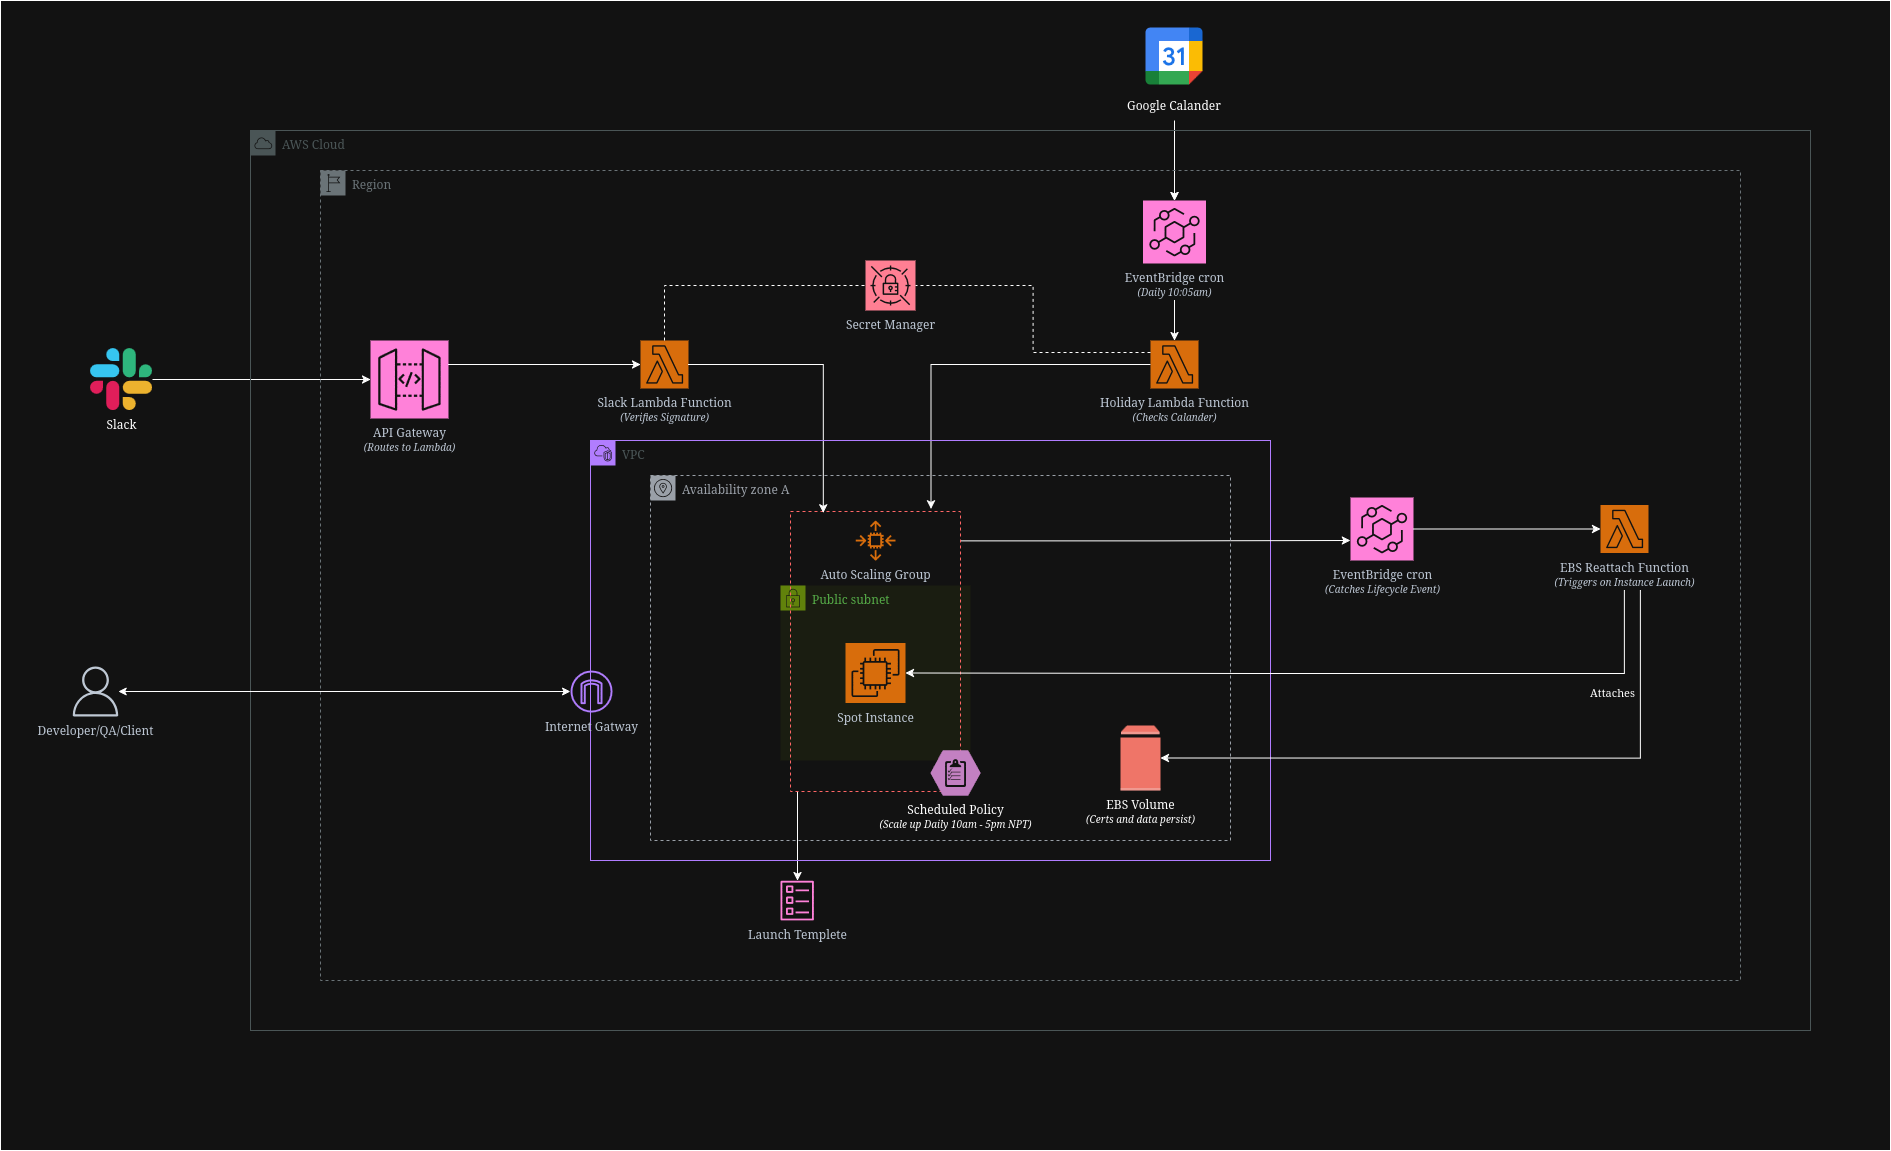

The diagram above was exported from draw.io. Its source (the exported page's mxGraphModel, read from the mxfile embedded in the PNG):
<mxGraphModel dx="3654" dy="2592" grid="1" gridSize="10" guides="1" tooltips="1" connect="1" arrows="1" fold="1" page="1" pageScale="1" pageWidth="850" pageHeight="1100" math="0" shadow="0">
  <root>
    <mxCell id="0" />
    <mxCell id="1" parent="0" />
    <mxCell id="6p7dPC42Oozv41KpDYhS-2" parent="1" style="points=[[0,0],[0.25,0],[0.5,0],[0.75,0],[1,0],[1,0.25],[1,0.5],[1,0.75],[1,1],[0.75,1],[0.5,1],[0.25,1],[0,1],[0,0.75],[0,0.5],[0,0.25]];outlineConnect=0;gradientColor=none;html=1;whiteSpace=wrap;fontSize=12;fontStyle=0;container=1;pointerEvents=0;collapsible=0;recursiveResize=0;shape=mxgraph.aws4.group;grIcon=mxgraph.aws4.group_security_group;grStroke=0;strokeColor=#7AA116;fillColor=#F2F6E8;verticalAlign=top;align=left;spacingLeft=30;fontColor=#248814;dashed=0;" value="Public subnet" vertex="1">
      <mxGeometry height="175" width="190" x="350" y="165" as="geometry" />
    </mxCell>
    <mxCell id="6p7dPC42Oozv41KpDYhS-1" parent="6p7dPC42Oozv41KpDYhS-2" style="sketch=0;points=[[0,0,0],[0.25,0,0],[0.5,0,0],[0.75,0,0],[1,0,0],[0,1,0],[0.25,1,0],[0.5,1,0],[0.75,1,0],[1,1,0],[0,0.25,0],[0,0.5,0],[0,0.75,0],[1,0.25,0],[1,0.5,0],[1,0.75,0]];outlineConnect=0;fontColor=#232F3E;fillColor=#ED7100;strokeColor=#ffffff;dashed=0;verticalLabelPosition=bottom;verticalAlign=top;align=center;html=1;fontSize=12;fontStyle=0;aspect=fixed;shape=mxgraph.aws4.resourceIcon;resIcon=mxgraph.aws4.ec2;" value="Spot Instance" vertex="1">
      <mxGeometry height="60" width="60" x="65" y="57.5" as="geometry" />
    </mxCell>
    <mxCell id="6p7dPC42Oozv41KpDYhS-3" parent="1" style="sketch=0;outlineConnect=0;fontColor=#232F3E;gradientColor=none;fillColor=#ED7100;strokeColor=none;dashed=0;verticalLabelPosition=bottom;verticalAlign=top;align=center;html=1;fontSize=12;fontStyle=0;aspect=fixed;pointerEvents=1;shape=mxgraph.aws4.auto_scaling2;" value="Auto Scaling Group" vertex="1">
      <mxGeometry height="40" width="40" x="425" y="100" as="geometry" />
    </mxCell>
    <mxCell id="6p7dPC42Oozv41KpDYhS-52" edge="1" parent="1" source="6p7dPC42Oozv41KpDYhS-4" style="edgeStyle=orthogonalEdgeStyle;rounded=0;orthogonalLoop=1;jettySize=auto;html=1;" target="6p7dPC42Oozv41KpDYhS-27">
      <mxGeometry relative="1" as="geometry">
        <Array as="points">
          <mxPoint x="367" y="390" />
          <mxPoint x="367" y="390" />
        </Array>
      </mxGeometry>
    </mxCell>
    <mxCell id="6p7dPC42Oozv41KpDYhS-4" parent="1" style="rounded=0;whiteSpace=wrap;html=1;dashed=1;fillColor=none;strokeColor=light-dark(#000000,#FF6666);" value="" vertex="1">
      <mxGeometry height="280" width="170" x="360" y="91" as="geometry" />
    </mxCell>
    <mxCell id="6p7dPC42Oozv41KpDYhS-5" parent="1" style="sketch=0;points=[[0,0,0],[0.25,0,0],[0.5,0,0],[0.75,0,0],[1,0,0],[0,1,0],[0.25,1,0],[0.5,1,0],[0.75,1,0],[1,1,0],[0,0.25,0],[0,0.5,0],[0,0.75,0],[1,0.25,0],[1,0.5,0],[1,0.75,0]];outlineConnect=0;fontColor=#232F3E;fillColor=#ED7100;strokeColor=#ffffff;dashed=0;verticalLabelPosition=bottom;verticalAlign=top;align=center;html=1;fontSize=12;fontStyle=0;aspect=fixed;shape=mxgraph.aws4.resourceIcon;resIcon=mxgraph.aws4.lambda;" value="&lt;div&gt;Slack Lambda Function&lt;/div&gt;&lt;font style=&quot;font-size: 10px;&quot;&gt;&lt;i&gt;(Verifies Signature)&lt;/i&gt;&lt;/font&gt;" vertex="1">
      <mxGeometry height="48" width="48" x="210" y="-80" as="geometry" />
    </mxCell>
    <mxCell id="6p7dPC42Oozv41KpDYhS-6" parent="1" style="sketch=0;points=[[0,0,0],[0.25,0,0],[0.5,0,0],[0.75,0,0],[1,0,0],[0,1,0],[0.25,1,0],[0.5,1,0],[0.75,1,0],[1,1,0],[0,0.25,0],[0,0.5,0],[0,0.75,0],[1,0.25,0],[1,0.5,0],[1,0.75,0]];outlineConnect=0;fontColor=#232F3E;fillColor=#E7157B;strokeColor=#ffffff;dashed=0;verticalLabelPosition=bottom;verticalAlign=top;align=center;html=1;fontSize=12;fontStyle=0;aspect=fixed;shape=mxgraph.aws4.resourceIcon;resIcon=mxgraph.aws4.api_gateway;" value="&lt;div&gt;API Gateway&lt;/div&gt;&lt;font style=&quot;font-size: 10px;&quot;&gt;&lt;i&gt;(Routes to Lambda)&lt;/i&gt;&lt;/font&gt;" vertex="1">
      <mxGeometry height="78" width="78" x="-60" y="-80" as="geometry" />
    </mxCell>
    <mxCell id="6p7dPC42Oozv41KpDYhS-7" parent="1" style="sketch=0;points=[[0,0,0],[0.25,0,0],[0.5,0,0],[0.75,0,0],[1,0,0],[0,1,0],[0.25,1,0],[0.5,1,0],[0.75,1,0],[1,1,0],[0,0.25,0],[0,0.5,0],[0,0.75,0],[1,0.25,0],[1,0.5,0],[1,0.75,0]];outlineConnect=0;fontColor=#232F3E;fillColor=#ED7100;strokeColor=#ffffff;dashed=0;verticalLabelPosition=bottom;verticalAlign=top;align=center;html=1;fontSize=12;fontStyle=0;aspect=fixed;shape=mxgraph.aws4.resourceIcon;resIcon=mxgraph.aws4.lambda;" value="&lt;div&gt;EBS Reattach Function&lt;/div&gt;&lt;font style=&quot;font-size: 10px;&quot;&gt;&lt;i&gt;(Triggers on Instance Launch)&lt;/i&gt;&lt;/font&gt;" vertex="1">
      <mxGeometry height="48" width="48" x="1170" y="84.5" as="geometry" />
    </mxCell>
    <mxCell id="6p7dPC42Oozv41KpDYhS-8" parent="1" style="outlineConnect=0;dashed=0;verticalLabelPosition=bottom;verticalAlign=top;align=center;html=1;shape=mxgraph.aws3.volume;fillColor=#E05243;gradientColor=none;" value="&lt;div&gt;EBS Volume&lt;/div&gt;&lt;font style=&quot;font-size: 10px;&quot;&gt;&lt;i&gt;(Certs and data persist)&lt;/i&gt;&lt;/font&gt;" vertex="1">
      <mxGeometry height="65" width="40" x="690" y="305" as="geometry" />
    </mxCell>
    <mxCell id="6p7dPC42Oozv41KpDYhS-9" parent="1" style="sketch=0;points=[[0,0,0],[0.25,0,0],[0.5,0,0],[0.75,0,0],[1,0,0],[0,1,0],[0.25,1,0],[0.5,1,0],[0.75,1,0],[1,1,0],[0,0.25,0],[0,0.5,0],[0,0.75,0],[1,0.25,0],[1,0.5,0],[1,0.75,0]];outlineConnect=0;fontColor=#232F3E;fillColor=#ED7100;strokeColor=#ffffff;dashed=0;verticalLabelPosition=bottom;verticalAlign=top;align=center;html=1;fontSize=12;fontStyle=0;aspect=fixed;shape=mxgraph.aws4.resourceIcon;resIcon=mxgraph.aws4.lambda;" value="&lt;div&gt;Holiday Lambda Function&lt;/div&gt;&lt;font style=&quot;font-size: 10px;&quot;&gt;&lt;i&gt;(Checks Calander)&lt;/i&gt;&lt;/font&gt;" vertex="1">
      <mxGeometry height="48" width="48" x="720" y="-80" as="geometry" />
    </mxCell>
    <mxCell id="6p7dPC42Oozv41KpDYhS-14" edge="1" parent="1" style="edgeStyle=orthogonalEdgeStyle;rounded=0;orthogonalLoop=1;jettySize=auto;html=1;" target="6p7dPC42Oozv41KpDYhS-12" value="">
      <mxGeometry relative="1" as="geometry">
        <mxPoint x="744" y="-280" as="sourcePoint" />
      </mxGeometry>
    </mxCell>
    <mxCell id="6p7dPC42Oozv41KpDYhS-11" parent="1" style="shape=image;verticalLabelPosition=bottom;labelBackgroundColor=default;verticalAlign=top;aspect=fixed;imageAspect=0;editableCssRules=.*;image=data:image/svg+xml,(base64 omitted: 2132 chars);" value="Google Calander" vertex="1">
      <mxGeometry height="72" width="72" x="708" y="-400" as="geometry" />
    </mxCell>
    <mxCell id="6p7dPC42Oozv41KpDYhS-12" parent="1" style="sketch=0;points=[[0,0,0],[0.25,0,0],[0.5,0,0],[0.75,0,0],[1,0,0],[0,1,0],[0.25,1,0],[0.5,1,0],[0.75,1,0],[1,1,0],[0,0.25,0],[0,0.5,0],[0,0.75,0],[1,0.25,0],[1,0.5,0],[1,0.75,0]];outlineConnect=0;fontColor=#232F3E;fillColor=#E7157B;strokeColor=#ffffff;dashed=0;verticalLabelPosition=bottom;verticalAlign=top;align=center;html=1;fontSize=12;fontStyle=0;aspect=fixed;shape=mxgraph.aws4.resourceIcon;resIcon=mxgraph.aws4.eventbridge;direction=south;" value="&lt;div&gt;EventBridge cron&lt;/div&gt;&lt;div&gt;&lt;font style=&quot;font-size: 10px;&quot;&gt;&lt;i&gt;(Daily 10:05am)&lt;/i&gt;&lt;/font&gt;&lt;/div&gt;" vertex="1">
      <mxGeometry height="63" width="63" x="712.5" y="-220" as="geometry" />
    </mxCell>
    <mxCell id="6p7dPC42Oozv41KpDYhS-13" edge="1" parent="1" style="edgeStyle=orthogonalEdgeStyle;rounded=0;orthogonalLoop=1;jettySize=auto;html=1;entryX=0;entryY=0.5;entryDx=0;entryDy=0;entryPerimeter=0;" target="6p7dPC42Oozv41KpDYhS-12">
      <mxGeometry relative="1" as="geometry">
        <mxPoint x="744" y="-300" as="sourcePoint" />
      </mxGeometry>
    </mxCell>
    <mxCell id="6p7dPC42Oozv41KpDYhS-15" edge="1" parent="1" style="edgeStyle=orthogonalEdgeStyle;rounded=0;orthogonalLoop=1;jettySize=auto;html=1;entryX=0.5;entryY=0;entryDx=0;entryDy=0;entryPerimeter=0;" target="6p7dPC42Oozv41KpDYhS-9">
      <mxGeometry relative="1" as="geometry">
        <mxPoint x="744" y="-120" as="sourcePoint" />
      </mxGeometry>
    </mxCell>
    <mxCell id="6p7dPC42Oozv41KpDYhS-16" parent="1" style="shape=image;html=1;verticalAlign=top;verticalLabelPosition=bottom;labelBackgroundColor=#ffffff;imageAspect=0;aspect=fixed;image=https://icons.diagrams.net/icon-cache1/Social_Media-2937/1_Slack_colored_svg-1005.svg" value="Slack" vertex="1">
      <mxGeometry height="62" width="62" x="-340" y="-72" as="geometry" />
    </mxCell>
    <mxCell id="6p7dPC42Oozv41KpDYhS-17" edge="1" parent="1" source="6p7dPC42Oozv41KpDYhS-16" style="edgeStyle=orthogonalEdgeStyle;rounded=0;orthogonalLoop=1;jettySize=auto;html=1;entryX=0;entryY=0.5;entryDx=0;entryDy=0;entryPerimeter=0;" target="6p7dPC42Oozv41KpDYhS-6">
      <mxGeometry relative="1" as="geometry" />
    </mxCell>
    <mxCell id="6p7dPC42Oozv41KpDYhS-18" edge="1" parent="1" source="6p7dPC42Oozv41KpDYhS-6" style="edgeStyle=orthogonalEdgeStyle;rounded=0;orthogonalLoop=1;jettySize=auto;html=1;entryX=0;entryY=0.5;entryDx=0;entryDy=0;entryPerimeter=0;" target="6p7dPC42Oozv41KpDYhS-5">
      <mxGeometry relative="1" as="geometry">
        <Array as="points">
          <mxPoint x="120" y="-56" />
        </Array>
      </mxGeometry>
    </mxCell>
    <mxCell id="6p7dPC42Oozv41KpDYhS-20" parent="1" style="verticalLabelPosition=bottom;sketch=0;html=1;fillColor=#A153A0;strokeColor=#ffffff;verticalAlign=top;align=center;points=[[0,0.5,0],[0.125,0.25,0],[0.25,0,0],[0.5,0,0],[0.75,0,0],[0.875,0.25,0],[1,0.5,0],[0.875,0.75,0],[0.75,1,0],[0.5,1,0],[0.125,0.75,0]];pointerEvents=1;shape=mxgraph.cisco_safe.compositeIcon;bgIcon=mxgraph.cisco_safe.design.blank_device;resIcon=mxgraph.cisco_safe.design.policy;" value="&lt;div&gt;Scheduled Policy&lt;/div&gt;&lt;div&gt;&lt;font style=&quot;font-size: 10px;&quot;&gt;&lt;i&gt;(Scale up Daily 10am - 5pm NPT)&lt;/i&gt;&lt;/font&gt;&lt;/div&gt;" vertex="1">
      <mxGeometry height="45" width="50" x="500" y="330" as="geometry" />
    </mxCell>
    <mxCell id="6p7dPC42Oozv41KpDYhS-22" edge="1" parent="1" source="6p7dPC42Oozv41KpDYhS-5" style="edgeStyle=orthogonalEdgeStyle;rounded=0;orthogonalLoop=1;jettySize=auto;html=1;exitX=1;exitY=0.5;exitDx=0;exitDy=0;exitPerimeter=0;entryX=0.193;entryY=0.005;entryDx=0;entryDy=0;entryPerimeter=0;" target="6p7dPC42Oozv41KpDYhS-4">
      <mxGeometry relative="1" as="geometry" />
    </mxCell>
    <mxCell id="6p7dPC42Oozv41KpDYhS-23" edge="1" parent="1" source="6p7dPC42Oozv41KpDYhS-9" style="edgeStyle=orthogonalEdgeStyle;rounded=0;orthogonalLoop=1;jettySize=auto;html=1;entryX=0.827;entryY=-0.009;entryDx=0;entryDy=0;entryPerimeter=0;" target="6p7dPC42Oozv41KpDYhS-4">
      <mxGeometry relative="1" as="geometry" />
    </mxCell>
    <mxCell id="6p7dPC42Oozv41KpDYhS-29" parent="1" style="points=[[0,0],[0.25,0],[0.5,0],[0.75,0],[1,0],[1,0.25],[1,0.5],[1,0.75],[1,1],[0.75,1],[0.5,1],[0.25,1],[0,1],[0,0.75],[0,0.5],[0,0.25]];outlineConnect=0;gradientColor=none;html=1;whiteSpace=wrap;fontSize=12;fontStyle=0;container=0;pointerEvents=0;collapsible=0;recursiveResize=0;shape=mxgraph.aws4.group;grIcon=mxgraph.aws4.group_vpc2;strokeColor=#8C4FFF;fillColor=none;verticalAlign=top;align=left;spacingLeft=30;fontColor=#AAB7B8;dashed=0;" value="VPC" vertex="1">
      <mxGeometry height="420" width="680" x="160" y="20" as="geometry" />
    </mxCell>
    <mxCell id="6p7dPC42Oozv41KpDYhS-32" parent="1" style="sketch=0;outlineConnect=0;gradientColor=none;html=1;whiteSpace=wrap;fontSize=12;fontStyle=0;shape=mxgraph.aws4.group;grIcon=mxgraph.aws4.group_aws_cloud;strokeColor=#AAB7B8;fillColor=none;verticalAlign=top;align=left;spacingLeft=30;fontColor=#AAB7B8;dashed=0;" value="AWS Cloud" vertex="1">
      <mxGeometry height="900" width="1560" x="-180" y="-290" as="geometry" />
    </mxCell>
    <mxCell id="6p7dPC42Oozv41KpDYhS-33" parent="1" style="sketch=0;points=[[0,0,0],[0.25,0,0],[0.5,0,0],[0.75,0,0],[1,0,0],[0,1,0],[0.25,1,0],[0.5,1,0],[0.75,1,0],[1,1,0],[0,0.25,0],[0,0.5,0],[0,0.75,0],[1,0.25,0],[1,0.5,0],[1,0.75,0]];outlineConnect=0;fontColor=#232F3E;fillColor=#DD344C;strokeColor=#ffffff;dashed=0;verticalLabelPosition=bottom;verticalAlign=top;align=center;html=1;fontSize=12;fontStyle=0;aspect=fixed;shape=mxgraph.aws4.resourceIcon;resIcon=mxgraph.aws4.secrets_manager;" value="Secret Manager" vertex="1">
      <mxGeometry height="50" width="50" x="435" y="-160" as="geometry" />
    </mxCell>
    <mxCell id="6p7dPC42Oozv41KpDYhS-35" edge="1" parent="1" source="6p7dPC42Oozv41KpDYhS-5" style="edgeStyle=orthogonalEdgeStyle;rounded=0;orthogonalLoop=1;jettySize=auto;html=1;entryX=0;entryY=0.5;entryDx=0;entryDy=0;entryPerimeter=0;dashed=1;endArrow=none;endFill=0;" target="6p7dPC42Oozv41KpDYhS-33">
      <mxGeometry relative="1" as="geometry">
        <Array as="points">
          <mxPoint x="234" y="-135" />
        </Array>
      </mxGeometry>
    </mxCell>
    <mxCell id="6p7dPC42Oozv41KpDYhS-36" edge="1" parent="1" source="6p7dPC42Oozv41KpDYhS-9" style="edgeStyle=orthogonalEdgeStyle;rounded=0;orthogonalLoop=1;jettySize=auto;html=1;exitX=0;exitY=0.25;exitDx=0;exitDy=0;exitPerimeter=0;entryX=1;entryY=0.5;entryDx=0;entryDy=0;entryPerimeter=0;dashed=1;endArrow=none;endFill=0;" target="6p7dPC42Oozv41KpDYhS-33">
      <mxGeometry relative="1" as="geometry" />
    </mxCell>
    <mxCell id="6p7dPC42Oozv41KpDYhS-27" parent="1" style="sketch=0;outlineConnect=0;fontColor=#232F3E;gradientColor=none;fillColor=#E7157B;strokeColor=none;dashed=0;verticalLabelPosition=bottom;verticalAlign=top;align=center;html=1;fontSize=12;fontStyle=0;aspect=fixed;pointerEvents=1;shape=mxgraph.aws4.template;" value="Launch Templete" vertex="1">
      <mxGeometry height="40" width="33.33" x="350" y="460" as="geometry" />
    </mxCell>
    <mxCell id="6p7dPC42Oozv41KpDYhS-37" parent="1" style="sketch=0;outlineConnect=0;fontColor=#232F3E;gradientColor=none;fillColor=#8C4FFF;strokeColor=none;dashed=0;verticalLabelPosition=bottom;verticalAlign=top;align=center;html=1;fontSize=12;fontStyle=0;aspect=fixed;pointerEvents=1;shape=mxgraph.aws4.internet_gateway;" value="Internet Gatway" vertex="1">
      <mxGeometry height="42" width="42" x="140" y="250" as="geometry" />
    </mxCell>
    <mxCell id="6p7dPC42Oozv41KpDYhS-38" parent="1" style="sketch=0;points=[[0,0,0],[0.25,0,0],[0.5,0,0],[0.75,0,0],[1,0,0],[0,1,0],[0.25,1,0],[0.5,1,0],[0.75,1,0],[1,1,0],[0,0.25,0],[0,0.5,0],[0,0.75,0],[1,0.25,0],[1,0.5,0],[1,0.75,0]];outlineConnect=0;fontColor=#232F3E;fillColor=#E7157B;strokeColor=#ffffff;dashed=0;verticalLabelPosition=bottom;verticalAlign=top;align=center;html=1;fontSize=12;fontStyle=0;aspect=fixed;shape=mxgraph.aws4.resourceIcon;resIcon=mxgraph.aws4.eventbridge;direction=south;" value="&lt;div&gt;EventBridge cron&lt;/div&gt;&lt;div&gt;&lt;font style=&quot;font-size: 10px;&quot;&gt;&lt;i&gt;(Catches Lifecycle Event)&lt;/i&gt;&lt;/font&gt;&lt;/div&gt;" vertex="1">
      <mxGeometry height="63" width="63" x="920" y="77" as="geometry" />
    </mxCell>
    <mxCell id="6p7dPC42Oozv41KpDYhS-44" edge="1" parent="1" source="6p7dPC42Oozv41KpDYhS-38" style="edgeStyle=orthogonalEdgeStyle;rounded=0;orthogonalLoop=1;jettySize=auto;html=1;exitX=0.5;exitY=0;exitDx=0;exitDy=0;exitPerimeter=0;entryX=0;entryY=0.5;entryDx=0;entryDy=0;entryPerimeter=0;" target="6p7dPC42Oozv41KpDYhS-7">
      <mxGeometry relative="1" as="geometry" />
    </mxCell>
    <mxCell id="6p7dPC42Oozv41KpDYhS-45" edge="1" parent="1" source="6p7dPC42Oozv41KpDYhS-4" style="edgeStyle=orthogonalEdgeStyle;rounded=0;orthogonalLoop=1;jettySize=auto;html=1;exitX=1.001;exitY=0.105;exitDx=0;exitDy=0;exitPerimeter=0;">
      <mxGeometry relative="1" as="geometry">
        <Array as="points" />
        <mxPoint x="920" y="120" as="targetPoint" />
      </mxGeometry>
    </mxCell>
    <mxCell id="6p7dPC42Oozv41KpDYhS-46" edge="1" parent="1" style="edgeStyle=orthogonalEdgeStyle;rounded=0;orthogonalLoop=1;jettySize=auto;html=1;entryX=1;entryY=0.5;entryDx=0;entryDy=0;entryPerimeter=0;" target="6p7dPC42Oozv41KpDYhS-8">
      <mxGeometry relative="1" as="geometry">
        <Array as="points">
          <mxPoint x="1210" y="338" />
        </Array>
        <mxPoint x="1210" y="170" as="sourcePoint" />
      </mxGeometry>
    </mxCell>
    <mxCell id="6p7dPC42Oozv41KpDYhS-47" connectable="0" parent="6p7dPC42Oozv41KpDYhS-46" style="edgeLabel;html=1;align=center;verticalAlign=middle;resizable=0;points=[];" value="Attaches" vertex="1">
      <mxGeometry relative="1" x="0.0566" y="-1" as="geometry">
        <mxPoint x="145" y="-66" as="offset" />
      </mxGeometry>
    </mxCell>
    <mxCell id="6p7dPC42Oozv41KpDYhS-48" edge="1" parent="1" style="edgeStyle=orthogonalEdgeStyle;rounded=0;orthogonalLoop=1;jettySize=auto;html=1;entryX=1;entryY=0.5;entryDx=0;entryDy=0;entryPerimeter=0;" target="6p7dPC42Oozv41KpDYhS-1">
      <mxGeometry relative="1" as="geometry">
        <Array as="points">
          <mxPoint x="1194" y="253" />
          <mxPoint x="822" y="253" />
        </Array>
        <mxPoint x="1194" y="170" as="sourcePoint" />
      </mxGeometry>
    </mxCell>
    <mxCell id="6p7dPC42Oozv41KpDYhS-53" parent="1" style="sketch=0;outlineConnect=0;gradientColor=none;html=1;whiteSpace=wrap;fontSize=12;fontStyle=0;shape=mxgraph.aws4.group;grIcon=mxgraph.aws4.group_availability_zone;strokeColor=#545B64;fillColor=none;verticalAlign=top;align=left;spacingLeft=30;fontColor=#545B64;dashed=1;" value="Availability zone A" vertex="1">
      <mxGeometry height="365" width="580" x="220" y="55" as="geometry" />
    </mxCell>
    <mxCell id="6p7dPC42Oozv41KpDYhS-54" parent="1" style="sketch=0;outlineConnect=0;gradientColor=none;html=1;whiteSpace=wrap;fontSize=12;fontStyle=0;shape=mxgraph.aws4.group;grIcon=mxgraph.aws4.group_region;strokeColor=#879196;fillColor=none;verticalAlign=top;align=left;spacingLeft=30;fontColor=#879196;dashed=1;" value="Region" vertex="1">
      <mxGeometry height="810" width="1420" x="-110" y="-250" as="geometry" />
    </mxCell>
    <mxCell id="cp9awubIm3ho7pU2Q_gM-2" edge="1" parent="1" source="cp9awubIm3ho7pU2Q_gM-1" style="edgeStyle=orthogonalEdgeStyle;rounded=0;orthogonalLoop=1;jettySize=auto;html=1;startArrow=classic;startFill=1;" target="6p7dPC42Oozv41KpDYhS-37">
      <mxGeometry relative="1" as="geometry" />
    </mxCell>
    <mxCell id="cp9awubIm3ho7pU2Q_gM-1" parent="1" style="sketch=0;outlineConnect=0;fontColor=#232F3E;gradientColor=none;fillColor=#232F3D;strokeColor=none;dashed=0;verticalLabelPosition=bottom;verticalAlign=top;align=center;html=1;fontSize=12;fontStyle=0;aspect=fixed;pointerEvents=1;shape=mxgraph.aws4.user;" value="Developer/QA/Client" vertex="1">
      <mxGeometry height="50" width="50" x="-360" y="246" as="geometry" />
    </mxCell>
    <mxCell id="cp9awubIm3ho7pU2Q_gM-3" parent="1" style="rounded=0;whiteSpace=wrap;html=1;fillColor=none;" value="" vertex="1">
      <mxGeometry height="1150" width="1890" x="-430" y="-420" as="geometry" />
    </mxCell>
  </root>
</mxGraphModel>